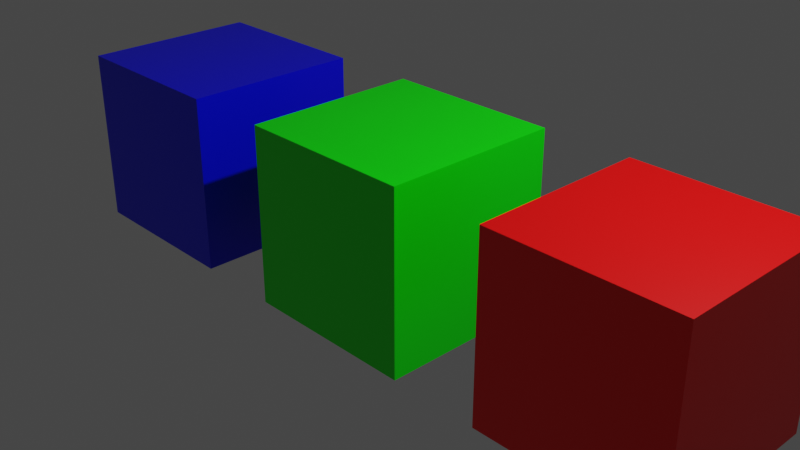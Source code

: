 # Source: test_animation_times.blend  (saved by Blender 2.80.75; exported with 4.5.12 LTS)
import bpy
from mathutils import Matrix  # noqa: F401  (used for matrix-valued properties, if any)

bpy.ops.wm.read_factory_settings(use_empty=True)
scene = bpy.context.scene
scene.name = 'Scene'

# ---- collections
col_collection = bpy.data.collections.new('Collection'); scene.collection.children.link(col_collection)

# ---- materials (node trees are filled in below, after node groups)
mat_material = bpy.data.materials.new('Material')
mat_material.alpha_threshold = 0.0
mat_material.use_transparent_shadow = False
mat_material.line_color = (0.0, 0.0, 0.0, 1.0)
mat_material_001 = bpy.data.materials.new('Material.001')
mat_material_001.alpha_threshold = 0.0
mat_material_001.use_transparent_shadow = False
mat_material_001.line_color = (0.0, 0.0, 0.0, 1.0)
mat_material_002 = bpy.data.materials.new('Material.002')
mat_material_002.alpha_threshold = 0.0
mat_material_002.use_transparent_shadow = False
mat_material_002.line_color = (0.0, 0.0, 0.0, 1.0)

# ---- material node trees
mat_material.use_nodes = True; mat_material.node_tree.nodes.clear()
_N = mat_material.node_tree.nodes; _L = mat_material.node_tree.links
n0 = _N.new('ShaderNodeOutputMaterial'); n0.name = 'Material Output'; n0.location = (300, 300)
n1 = _N.new('ShaderNodeBsdfPrincipled'); n1.name = 'Principled BSDF'; n1.location = (10, 300)
n1.distribution = 'GGX'
n1.subsurface_method = 'BURLEY'
n1.inputs[0].default_value = (1.0, 0.0, 0.0, 1.0)
n1.inputs[2].default_value = 0.4
n1.inputs[3].default_value = 1.45
n1.inputs[27].default_value = (0.0, 0.0, 0.0, 1.0)
n1.inputs[28].default_value = 1.0
_L.new(n1.outputs[0], n0.inputs[0])
n0.is_active_output = True
mat_material_001.use_nodes = True; mat_material_001.node_tree.nodes.clear()
_N = mat_material_001.node_tree.nodes; _L = mat_material_001.node_tree.links
n0 = _N.new('ShaderNodeOutputMaterial'); n0.name = 'Material Output'; n0.location = (300, 300)
n1 = _N.new('ShaderNodeBsdfPrincipled'); n1.name = 'Principled BSDF'; n1.location = (10, 300)
n1.distribution = 'GGX'
n1.subsurface_method = 'BURLEY'
n1.inputs[0].default_value = (0.0, 1.0, 0.0, 1.0)
n1.inputs[2].default_value = 0.4
n1.inputs[3].default_value = 1.45
n1.inputs[27].default_value = (0.0, 0.0, 0.0, 1.0)
n1.inputs[28].default_value = 1.0
_L.new(n1.outputs[0], n0.inputs[0])
n0.is_active_output = True
mat_material_002.use_nodes = True; mat_material_002.node_tree.nodes.clear()
_N = mat_material_002.node_tree.nodes; _L = mat_material_002.node_tree.links
n0 = _N.new('ShaderNodeOutputMaterial'); n0.name = 'Material Output'; n0.location = (300, 300)
n1 = _N.new('ShaderNodeBsdfPrincipled'); n1.name = 'Principled BSDF'; n1.location = (10, 300)
n1.distribution = 'GGX'
n1.subsurface_method = 'BURLEY'
n1.inputs[0].default_value = (0.0, 0.0, 1.0, 1.0)
n1.inputs[2].default_value = 0.4
n1.inputs[3].default_value = 1.45
n1.inputs[27].default_value = (0.0, 0.0, 0.0, 1.0)
n1.inputs[28].default_value = 1.0
_L.new(n1.outputs[0], n0.inputs[0])
n0.is_active_output = True

# ---- world
world_world = bpy.data.worlds.new('World'); scene.world = world_world
world_world.use_nodes = True; world_world.node_tree.nodes.clear()
_N = world_world.node_tree.nodes; _L = world_world.node_tree.links
n0 = _N.new('ShaderNodeOutputWorld'); n0.name = 'World Output'; n0.location = (300, 300)
n1 = _N.new('ShaderNodeBackground'); n1.name = 'Background'; n1.location = (10, 300)
n1.inputs[0].default_value = (0.05088, 0.05088, 0.05088, 1.0)
_L.new(n1.outputs[0], n0.inputs[0])
n0.is_active_output = True
world_world.color = (0.05088, 0.05088, 0.05088)
world_world.use_sun_shadow = False
world_world.sun_shadow_jitter_overblur = 0.0

# ---- cameras
cam_camera = bpy.data.cameras.new('Camera')
cam_camera.clip_end = 100.0
cam_camera.ortho_scale = 7.314

# ---- lights
light_light = bpy.data.lights.new('Light', 'POINT')
light_light.transmission_factor = 0.0
light_light.energy = 1000.0
light_light.shadow_soft_size = 0.1
light_light.shadow_maximum_resolution = 0.006
light_light.use_absolute_resolution = True

# ---- meshes
me_cube = bpy.data.meshes.new('Cube')
me_cube.from_pydata([(1.0, 1.0, 1.0), (1.0, 1.0, -1.0), (1.0, -1.0, 1.0), (1.0, -1.0, -1.0), (-1.0, 1.0, 1.0), (-1.0, 1.0, -1.0), (-1.0, -1.0, 1.0), (-1.0, -1.0, -1.0)], [], [(0, 4, 6, 2), (3, 2, 6, 7), (7, 6, 4, 5), (5, 1, 3, 7), (1, 0, 2, 3), (5, 4, 0, 1)])
_uv = me_cube.uv_layers.new(name='UVMap')
_uv.uv.foreach_set('vector', [0.375, 0.0, 0.625, 0.0, 0.625, 0.25, 0.375, 0.25, 0.375, 0.25, 0.625, 0.25, 0.625, 0.5, 0.375, 0.5, 0.375, 0.5, 0.625, 0.5, 0.625, 0.75, 0.375, 0.75, 0.375, 0.75, 0.625, 0.75, 0.625, 1.0, 0.375, 1.0, 0.125, 0.5, 0.375, 0.5, 0.375, 0.75, 0.125, 0.75, 0.625, 0.5, 0.875, 0.5, 0.875, 0.75, 0.625, 0.75])
me_cube.materials.append(mat_material)
me_cube.use_remesh_preserve_volume = False
me_cube.use_remesh_preserve_attributes = False
me_cube.use_mirror_vertex_groups = False
me_cube.update()
me_cube_001 = bpy.data.meshes.new('Cube.001')
me_cube_001.from_pydata([(1.0, 1.0, 1.0), (1.0, 1.0, -1.0), (1.0, -1.0, 1.0), (1.0, -1.0, -1.0), (-1.0, 1.0, 1.0), (-1.0, 1.0, -1.0), (-1.0, -1.0, 1.0), (-1.0, -1.0, -1.0)], [], [(0, 4, 6, 2), (3, 2, 6, 7), (7, 6, 4, 5), (5, 1, 3, 7), (1, 0, 2, 3), (5, 4, 0, 1)])
_uv = me_cube_001.uv_layers.new(name='UVMap')
_uv.uv.foreach_set('vector', [0.375, 0.0, 0.625, 0.0, 0.625, 0.25, 0.375, 0.25, 0.375, 0.25, 0.625, 0.25, 0.625, 0.5, 0.375, 0.5, 0.375, 0.5, 0.625, 0.5, 0.625, 0.75, 0.375, 0.75, 0.375, 0.75, 0.625, 0.75, 0.625, 1.0, 0.375, 1.0, 0.125, 0.5, 0.375, 0.5, 0.375, 0.75, 0.125, 0.75, 0.625, 0.5, 0.875, 0.5, 0.875, 0.75, 0.625, 0.75])
me_cube_001.materials.append(mat_material_001)
me_cube_001.use_remesh_preserve_volume = False
me_cube_001.use_remesh_preserve_attributes = False
me_cube_001.use_mirror_vertex_groups = False
me_cube_001.update()
me_cube_002 = bpy.data.meshes.new('Cube.002')
me_cube_002.from_pydata([(1.0, 1.0, 1.0), (1.0, 1.0, -1.0), (1.0, -1.0, 1.0), (1.0, -1.0, -1.0), (-1.0, 1.0, 1.0), (-1.0, 1.0, -1.0), (-1.0, -1.0, 1.0), (-1.0, -1.0, -1.0)], [], [(0, 4, 6, 2), (3, 2, 6, 7), (7, 6, 4, 5), (5, 1, 3, 7), (1, 0, 2, 3), (5, 4, 0, 1)])
_uv = me_cube_002.uv_layers.new(name='UVMap')
_uv.uv.foreach_set('vector', [0.375, 0.0, 0.625, 0.0, 0.625, 0.25, 0.375, 0.25, 0.375, 0.25, 0.625, 0.25, 0.625, 0.5, 0.375, 0.5, 0.375, 0.5, 0.625, 0.5, 0.625, 0.75, 0.375, 0.75, 0.375, 0.75, 0.625, 0.75, 0.625, 1.0, 0.375, 1.0, 0.125, 0.5, 0.375, 0.5, 0.375, 0.75, 0.125, 0.75, 0.625, 0.5, 0.875, 0.5, 0.875, 0.75, 0.625, 0.75])
me_cube_002.materials.append(mat_material_002)
me_cube_002.use_remesh_preserve_volume = False
me_cube_002.use_remesh_preserve_attributes = False
me_cube_002.use_mirror_vertex_groups = False
me_cube_002.update()

# ---- objects
ob_cube = bpy.data.objects.new('Cube', me_cube)
ob_light = bpy.data.objects.new('Light', light_light)
ob_camera = bpy.data.objects.new('Camera', cam_camera)
ob_cube_001 = bpy.data.objects.new('Cube.001', me_cube_001)
ob_cube_002 = bpy.data.objects.new('Cube.002', me_cube_002)

# ---- transforms, parenting, visibility, modifiers, constraints
ob_cube.location = (3.0, 0.0, 0.0)
ob_cube.lock_rotations_4d = False
ob_cube.empty_display_type = 'ARROWS'
ob_cube.lineart.crease_threshold = 0.0
ob_light.location = (4.076, 1.005, 5.904)
ob_light.rotation_euler = (0.6503, 0.05522, 1.866)
ob_light.lock_rotations_4d = False
ob_light.empty_display_type = 'ARROWS'
ob_light.color = (0.0, 0.0, 0.0, 0.0)
ob_light.lineart.crease_threshold = 0.0
ob_camera.location = (7.359, -6.926, 4.958)
ob_camera.rotation_euler = (1.109, 0.0, 0.8149)
ob_camera.lock_rotations_4d = False
ob_camera.empty_display_type = 'ARROWS'
ob_camera.color = (0.0, 0.0, 0.0, 0.0)
ob_camera.display_type = 'WIRE'
ob_camera.lineart.crease_threshold = 0.0
ob_cube_001.location = (0.0, 0.0, 0.0)
ob_cube_001.lock_rotations_4d = False
ob_cube_001.empty_display_type = 'ARROWS'
ob_cube_001.lineart.crease_threshold = 0.0
ob_cube_002.location = (-3.0, 0.0, 0.0)
ob_cube_002.lock_rotations_4d = False
ob_cube_002.empty_display_type = 'ARROWS'
ob_cube_002.lineart.crease_threshold = 0.0

# ---- collection membership
col_collection.objects.link(ob_cube)
col_collection.objects.link(ob_light)
col_collection.objects.link(ob_camera)
col_collection.objects.link(ob_cube_001)
col_collection.objects.link(ob_cube_002)

# ---- scene / render settings (as saved in the file)
scene.camera = ob_camera
scene.frame_start = 1; scene.frame_end = 180; scene.frame_set(0)
scene.render.engine = 'BLENDER_EEVEE_NEXT'
scene.cycles.use_denoising = False
scene.cycles.samples = 128
scene.cycles.sampling_pattern = 'TABULATED_SOBOL'
scene.cycles.use_adaptive_sampling = False
scene.cycles.use_light_tree = False
scene.view_settings.view_transform = 'Filmic'
bpy.context.view_layer.update()
